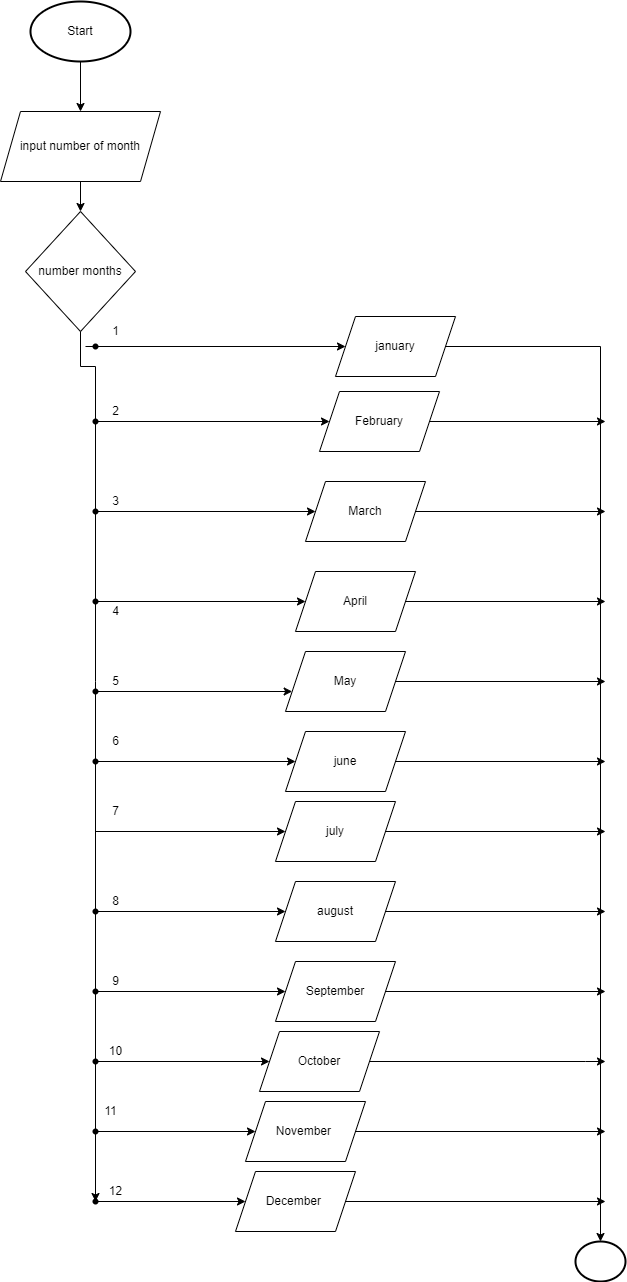

The diagram above was exported from draw.io. Its source (the exported page's mxGraphModel, read from the mxfile embedded in the PNG):
<mxGraphModel dx="434" dy="1501" grid="1" gridSize="10" guides="1" tooltips="1" connect="1" arrows="1" fold="1" page="1" pageScale="1" pageWidth="827" pageHeight="1169" math="0" shadow="0">
  <root>
    <mxCell id="0" />
    <mxCell id="1" parent="0" />
    <mxCell id="19" style="edgeStyle=orthogonalEdgeStyle;rounded=0;html=1;entryX=0.5;entryY=0;entryDx=0;entryDy=0;" parent="1" source="2" target="3" edge="1">
      <mxGeometry relative="1" as="geometry" />
    </mxCell>
    <mxCell id="2" value="input number of month" style="shape=parallelogram;perimeter=parallelogramPerimeter;whiteSpace=wrap;html=1;fixedSize=1;" parent="1" vertex="1">
      <mxGeometry x="35" y="40" width="160" height="70" as="geometry" />
    </mxCell>
    <mxCell id="17" style="edgeStyle=orthogonalEdgeStyle;rounded=0;html=1;startArrow=none;" parent="1" source="75" target="90" edge="1">
      <mxGeometry relative="1" as="geometry">
        <mxPoint x="130" y="1190" as="targetPoint" />
        <Array as="points" />
      </mxGeometry>
    </mxCell>
    <mxCell id="3" value="number months" style="rhombus;whiteSpace=wrap;html=1;" parent="1" vertex="1">
      <mxGeometry x="60" y="140" width="110" height="120" as="geometry" />
    </mxCell>
    <mxCell id="95" style="edgeStyle=orthogonalEdgeStyle;rounded=0;html=1;" parent="1" source="11" edge="1">
      <mxGeometry relative="1" as="geometry">
        <mxPoint x="640" y="350" as="targetPoint" />
      </mxGeometry>
    </mxCell>
    <mxCell id="11" value="February" style="shape=parallelogram;perimeter=parallelogramPerimeter;whiteSpace=wrap;html=1;fixedSize=1;" parent="1" vertex="1">
      <mxGeometry x="354" y="320" width="120" height="60" as="geometry" />
    </mxCell>
    <mxCell id="98" style="edgeStyle=orthogonalEdgeStyle;rounded=0;html=1;" parent="1" source="12" edge="1">
      <mxGeometry relative="1" as="geometry">
        <mxPoint x="640" y="610" as="targetPoint" />
      </mxGeometry>
    </mxCell>
    <mxCell id="12" value="May" style="shape=parallelogram;perimeter=parallelogramPerimeter;whiteSpace=wrap;html=1;fixedSize=1;" parent="1" vertex="1">
      <mxGeometry x="320" y="580" width="120" height="60" as="geometry" />
    </mxCell>
    <mxCell id="97" style="edgeStyle=orthogonalEdgeStyle;rounded=0;html=1;" parent="1" source="13" edge="1">
      <mxGeometry relative="1" as="geometry">
        <mxPoint x="640" y="530" as="targetPoint" />
      </mxGeometry>
    </mxCell>
    <mxCell id="13" value="April" style="shape=parallelogram;perimeter=parallelogramPerimeter;whiteSpace=wrap;html=1;fixedSize=1;" parent="1" vertex="1">
      <mxGeometry x="330" y="500" width="120" height="60" as="geometry" />
    </mxCell>
    <mxCell id="96" style="edgeStyle=orthogonalEdgeStyle;rounded=0;html=1;" parent="1" source="14" edge="1">
      <mxGeometry relative="1" as="geometry">
        <mxPoint x="640" y="440" as="targetPoint" />
      </mxGeometry>
    </mxCell>
    <mxCell id="14" value="March" style="shape=parallelogram;perimeter=parallelogramPerimeter;whiteSpace=wrap;html=1;fixedSize=1;" parent="1" vertex="1">
      <mxGeometry x="340" y="410" width="120" height="60" as="geometry" />
    </mxCell>
    <mxCell id="26" style="edgeStyle=orthogonalEdgeStyle;rounded=0;html=1;" parent="1" source="15" target="94" edge="1">
      <mxGeometry relative="1" as="geometry">
        <mxPoint x="680" y="882" as="targetPoint" />
      </mxGeometry>
    </mxCell>
    <mxCell id="15" value="january" style="shape=parallelogram;perimeter=parallelogramPerimeter;whiteSpace=wrap;html=1;fixedSize=1;" parent="1" vertex="1">
      <mxGeometry x="370" y="245" width="120" height="60" as="geometry" />
    </mxCell>
    <mxCell id="22" value="" style="ellipse;whiteSpace=wrap;html=1;" parent="1" vertex="1">
      <mxGeometry x="110" y="260" width="20" as="geometry" />
    </mxCell>
    <mxCell id="24" style="edgeStyle=orthogonalEdgeStyle;rounded=0;html=1;entryX=0;entryY=0.5;entryDx=0;entryDy=0;" parent="1" source="23" target="15" edge="1">
      <mxGeometry relative="1" as="geometry" />
    </mxCell>
    <mxCell id="23" value="" style="ellipse;whiteSpace=wrap;html=1;" parent="1" vertex="1">
      <mxGeometry x="120" y="270" height="10" as="geometry" />
    </mxCell>
    <mxCell id="25" value="1" style="text;html=1;align=center;verticalAlign=middle;resizable=0;points=[];autosize=1;strokeColor=none;fillColor=none;" parent="1" vertex="1">
      <mxGeometry x="140" y="250" width="20" height="20" as="geometry" />
    </mxCell>
    <mxCell id="29" style="edgeStyle=orthogonalEdgeStyle;rounded=0;html=1;" parent="1" source="28" target="11" edge="1">
      <mxGeometry relative="1" as="geometry">
        <Array as="points">
          <mxPoint x="130" y="350" />
        </Array>
      </mxGeometry>
    </mxCell>
    <mxCell id="28" value="" style="ellipse;whiteSpace=wrap;html=1;" parent="1" vertex="1">
      <mxGeometry x="130" y="370" height="20" as="geometry" />
    </mxCell>
    <mxCell id="31" value="" style="ellipse;whiteSpace=wrap;html=1;aspect=fixed;" parent="1" vertex="1">
      <mxGeometry x="130" y="495" as="geometry" />
    </mxCell>
    <mxCell id="34" value="3" style="text;html=1;align=center;verticalAlign=middle;resizable=0;points=[];autosize=1;strokeColor=none;fillColor=none;" parent="1" vertex="1">
      <mxGeometry x="140" y="420" width="20" height="20" as="geometry" />
    </mxCell>
    <mxCell id="35" value="2" style="text;html=1;align=center;verticalAlign=middle;resizable=0;points=[];autosize=1;strokeColor=none;fillColor=none;" parent="1" vertex="1">
      <mxGeometry x="140" y="330" width="20" height="20" as="geometry" />
    </mxCell>
    <mxCell id="40" style="edgeStyle=orthogonalEdgeStyle;rounded=0;html=1;entryX=0;entryY=0.5;entryDx=0;entryDy=0;" parent="1" source="39" target="13" edge="1">
      <mxGeometry relative="1" as="geometry">
        <Array as="points">
          <mxPoint x="130" y="530" />
        </Array>
      </mxGeometry>
    </mxCell>
    <mxCell id="39" value="" style="shape=waypoint;sketch=0;size=6;pointerEvents=1;points=[];fillColor=none;resizable=0;rotatable=0;perimeter=centerPerimeter;snapToPoint=1;" parent="1" vertex="1">
      <mxGeometry x="110" y="510" width="40" height="40" as="geometry" />
    </mxCell>
    <mxCell id="42" value="4" style="text;html=1;align=center;verticalAlign=middle;resizable=0;points=[];autosize=1;strokeColor=none;fillColor=none;" parent="1" vertex="1">
      <mxGeometry x="140" y="530" width="20" height="20" as="geometry" />
    </mxCell>
    <mxCell id="71" style="edgeStyle=orthogonalEdgeStyle;rounded=0;html=1;entryX=0;entryY=0.5;entryDx=0;entryDy=0;" parent="1" source="43" target="14" edge="1">
      <mxGeometry relative="1" as="geometry">
        <Array as="points">
          <mxPoint x="350" y="440" />
        </Array>
      </mxGeometry>
    </mxCell>
    <mxCell id="43" value="" style="shape=waypoint;sketch=0;size=6;pointerEvents=1;points=[];fillColor=none;resizable=0;rotatable=0;perimeter=centerPerimeter;snapToPoint=1;" parent="1" vertex="1">
      <mxGeometry x="110" y="420" width="40" height="40" as="geometry" />
    </mxCell>
    <mxCell id="45" value="" style="edgeStyle=orthogonalEdgeStyle;rounded=0;html=1;endArrow=none;startArrow=none;" parent="1" source="46" target="43" edge="1">
      <mxGeometry relative="1" as="geometry">
        <mxPoint x="115" y="982" as="targetPoint" />
        <mxPoint x="130" y="240" as="sourcePoint" />
        <Array as="points" />
      </mxGeometry>
    </mxCell>
    <mxCell id="46" value="" style="shape=waypoint;sketch=0;size=6;pointerEvents=1;points=[];fillColor=none;resizable=0;rotatable=0;perimeter=centerPerimeter;snapToPoint=1;" parent="1" vertex="1">
      <mxGeometry x="110" y="330" width="40" height="40" as="geometry" />
    </mxCell>
    <mxCell id="47" value="" style="edgeStyle=orthogonalEdgeStyle;rounded=0;html=1;endArrow=none;" parent="1" source="3" target="46" edge="1">
      <mxGeometry relative="1" as="geometry">
        <mxPoint x="130" y="495" as="targetPoint" />
        <mxPoint x="130" y="240" as="sourcePoint" />
        <Array as="points" />
      </mxGeometry>
    </mxCell>
    <mxCell id="48" value="" style="shape=waypoint;sketch=0;size=6;pointerEvents=1;points=[];fillColor=none;resizable=0;rotatable=0;perimeter=centerPerimeter;snapToPoint=1;" parent="1" vertex="1">
      <mxGeometry x="110" y="255" width="40" height="40" as="geometry" />
    </mxCell>
    <mxCell id="52" style="edgeStyle=orthogonalEdgeStyle;rounded=0;html=1;" parent="1" source="50" target="12" edge="1">
      <mxGeometry relative="1" as="geometry">
        <Array as="points">
          <mxPoint x="130" y="620" />
        </Array>
      </mxGeometry>
    </mxCell>
    <mxCell id="50" value="" style="shape=waypoint;sketch=0;size=6;pointerEvents=1;points=[];fillColor=none;resizable=0;rotatable=0;perimeter=centerPerimeter;snapToPoint=1;" parent="1" vertex="1">
      <mxGeometry x="110" y="600" width="40" height="40" as="geometry" />
    </mxCell>
    <mxCell id="51" value="" style="edgeStyle=orthogonalEdgeStyle;rounded=0;html=1;startArrow=none;endArrow=none;" parent="1" source="43" target="50" edge="1">
      <mxGeometry relative="1" as="geometry">
        <mxPoint x="115" y="982" as="targetPoint" />
        <mxPoint x="130" y="495" as="sourcePoint" />
        <Array as="points">
          <mxPoint x="130" y="610" />
          <mxPoint x="130" y="610" />
        </Array>
      </mxGeometry>
    </mxCell>
    <mxCell id="53" value="5" style="text;html=1;align=center;verticalAlign=middle;resizable=0;points=[];autosize=1;strokeColor=none;fillColor=none;" parent="1" vertex="1">
      <mxGeometry x="140" y="600" width="20" height="20" as="geometry" />
    </mxCell>
    <mxCell id="99" style="edgeStyle=orthogonalEdgeStyle;rounded=0;html=1;" parent="1" source="54" edge="1">
      <mxGeometry relative="1" as="geometry">
        <mxPoint x="640" y="690" as="targetPoint" />
      </mxGeometry>
    </mxCell>
    <mxCell id="54" value="june" style="shape=parallelogram;perimeter=parallelogramPerimeter;whiteSpace=wrap;html=1;fixedSize=1;" parent="1" vertex="1">
      <mxGeometry x="320" y="660" width="120" height="60" as="geometry" />
    </mxCell>
    <mxCell id="100" style="edgeStyle=orthogonalEdgeStyle;rounded=0;html=1;" parent="1" source="58" edge="1">
      <mxGeometry relative="1" as="geometry">
        <mxPoint x="640" y="760" as="targetPoint" />
      </mxGeometry>
    </mxCell>
    <mxCell id="58" value="july" style="shape=parallelogram;perimeter=parallelogramPerimeter;whiteSpace=wrap;html=1;fixedSize=1;" parent="1" vertex="1">
      <mxGeometry x="310" y="730" width="120" height="60" as="geometry" />
    </mxCell>
    <mxCell id="60" style="edgeStyle=orthogonalEdgeStyle;rounded=0;html=1;entryX=0;entryY=0.5;entryDx=0;entryDy=0;" parent="1" source="59" target="58" edge="1">
      <mxGeometry relative="1" as="geometry">
        <Array as="points">
          <mxPoint x="130" y="760" />
        </Array>
      </mxGeometry>
    </mxCell>
    <mxCell id="61" value="7" style="text;html=1;align=center;verticalAlign=middle;resizable=0;points=[];autosize=1;strokeColor=none;fillColor=none;" parent="1" vertex="1">
      <mxGeometry x="140" y="730" width="20" height="20" as="geometry" />
    </mxCell>
    <mxCell id="69" style="edgeStyle=orthogonalEdgeStyle;rounded=0;html=1;entryX=0;entryY=0.5;entryDx=0;entryDy=0;" parent="1" source="55" target="54" edge="1">
      <mxGeometry relative="1" as="geometry">
        <Array as="points">
          <mxPoint x="130" y="690" />
        </Array>
      </mxGeometry>
    </mxCell>
    <mxCell id="55" value="" style="shape=waypoint;sketch=0;size=6;pointerEvents=1;points=[];fillColor=none;resizable=0;rotatable=0;perimeter=centerPerimeter;snapToPoint=1;" parent="1" vertex="1">
      <mxGeometry x="110" y="670" width="40" height="40" as="geometry" />
    </mxCell>
    <mxCell id="64" value="" style="edgeStyle=orthogonalEdgeStyle;rounded=0;html=1;startArrow=none;endArrow=none;" parent="1" source="50" target="55" edge="1">
      <mxGeometry relative="1" as="geometry">
        <mxPoint x="130" y="1090" as="targetPoint" />
        <mxPoint x="130" y="730" as="sourcePoint" />
        <Array as="points" />
      </mxGeometry>
    </mxCell>
    <mxCell id="72" style="edgeStyle=orthogonalEdgeStyle;rounded=0;html=1;" parent="1" source="59" target="68" edge="1">
      <mxGeometry relative="1" as="geometry" />
    </mxCell>
    <mxCell id="59" value="" style="shape=waypoint;sketch=0;size=6;pointerEvents=1;points=[];fillColor=none;resizable=0;rotatable=0;perimeter=centerPerimeter;snapToPoint=1;" parent="1" vertex="1">
      <mxGeometry x="110" y="820" width="40" height="40" as="geometry" />
    </mxCell>
    <mxCell id="65" value="" style="edgeStyle=orthogonalEdgeStyle;rounded=0;html=1;startArrow=none;endArrow=none;" parent="1" source="55" target="59" edge="1">
      <mxGeometry relative="1" as="geometry">
        <mxPoint x="130" y="1090" as="targetPoint" />
        <mxPoint x="130" y="830" as="sourcePoint" />
        <Array as="points" />
      </mxGeometry>
    </mxCell>
    <mxCell id="57" value="6" style="text;html=1;align=center;verticalAlign=middle;resizable=0;points=[];autosize=1;strokeColor=none;fillColor=none;" parent="1" vertex="1">
      <mxGeometry x="140" y="660" width="20" height="20" as="geometry" />
    </mxCell>
    <mxCell id="101" style="edgeStyle=orthogonalEdgeStyle;rounded=0;html=1;" parent="1" source="68" edge="1">
      <mxGeometry relative="1" as="geometry">
        <mxPoint x="640" y="840" as="targetPoint" />
      </mxGeometry>
    </mxCell>
    <mxCell id="68" value="august" style="shape=parallelogram;perimeter=parallelogramPerimeter;whiteSpace=wrap;html=1;fixedSize=1;" parent="1" vertex="1">
      <mxGeometry x="310" y="810" width="120" height="60" as="geometry" />
    </mxCell>
    <mxCell id="73" value="8" style="text;html=1;align=center;verticalAlign=middle;resizable=0;points=[];autosize=1;strokeColor=none;fillColor=none;" parent="1" vertex="1">
      <mxGeometry x="140" y="820" width="20" height="20" as="geometry" />
    </mxCell>
    <mxCell id="102" style="edgeStyle=orthogonalEdgeStyle;rounded=0;html=1;" parent="1" source="74" edge="1">
      <mxGeometry relative="1" as="geometry">
        <mxPoint x="640" y="920" as="targetPoint" />
      </mxGeometry>
    </mxCell>
    <mxCell id="74" value="September" style="shape=parallelogram;perimeter=parallelogramPerimeter;whiteSpace=wrap;html=1;fixedSize=1;" parent="1" vertex="1">
      <mxGeometry x="310" y="890" width="120" height="60" as="geometry" />
    </mxCell>
    <mxCell id="77" style="edgeStyle=orthogonalEdgeStyle;rounded=0;html=1;" parent="1" source="75" target="74" edge="1">
      <mxGeometry relative="1" as="geometry" />
    </mxCell>
    <mxCell id="75" value="" style="shape=waypoint;sketch=0;size=6;pointerEvents=1;points=[];fillColor=none;resizable=0;rotatable=0;perimeter=centerPerimeter;snapToPoint=1;" parent="1" vertex="1">
      <mxGeometry x="110" y="900" width="40" height="40" as="geometry" />
    </mxCell>
    <mxCell id="76" value="" style="edgeStyle=orthogonalEdgeStyle;rounded=0;html=1;startArrow=none;endArrow=none;" parent="1" source="59" target="75" edge="1">
      <mxGeometry relative="1" as="geometry">
        <mxPoint x="130" y="1090" as="targetPoint" />
        <mxPoint x="130" y="840" as="sourcePoint" />
        <Array as="points" />
      </mxGeometry>
    </mxCell>
    <mxCell id="78" value="9" style="text;html=1;align=center;verticalAlign=middle;resizable=0;points=[];autosize=1;strokeColor=none;fillColor=none;" parent="1" vertex="1">
      <mxGeometry x="140" y="900" width="20" height="20" as="geometry" />
    </mxCell>
    <mxCell id="103" style="edgeStyle=orthogonalEdgeStyle;rounded=0;html=1;" parent="1" source="80" edge="1">
      <mxGeometry relative="1" as="geometry">
        <mxPoint x="640" y="990" as="targetPoint" />
        <Array as="points">
          <mxPoint x="620" y="990" />
          <mxPoint x="620" y="990" />
        </Array>
      </mxGeometry>
    </mxCell>
    <mxCell id="80" value="October" style="shape=parallelogram;perimeter=parallelogramPerimeter;whiteSpace=wrap;html=1;fixedSize=1;" parent="1" vertex="1">
      <mxGeometry x="294" y="960" width="120" height="60" as="geometry" />
    </mxCell>
    <mxCell id="82" style="edgeStyle=orthogonalEdgeStyle;rounded=0;html=1;" parent="1" source="81" target="80" edge="1">
      <mxGeometry relative="1" as="geometry">
        <Array as="points">
          <mxPoint x="130" y="990" />
        </Array>
      </mxGeometry>
    </mxCell>
    <mxCell id="81" value="" style="shape=waypoint;sketch=0;size=6;pointerEvents=1;points=[];fillColor=none;resizable=0;rotatable=0;perimeter=centerPerimeter;snapToPoint=1;" parent="1" vertex="1">
      <mxGeometry x="110" y="970" width="40" height="40" as="geometry" />
    </mxCell>
    <mxCell id="83" value="10" style="text;html=1;align=center;verticalAlign=middle;resizable=0;points=[];autosize=1;strokeColor=none;fillColor=none;" parent="1" vertex="1">
      <mxGeometry x="135" y="970" width="30" height="20" as="geometry" />
    </mxCell>
    <mxCell id="104" style="edgeStyle=orthogonalEdgeStyle;rounded=0;html=1;" parent="1" source="84" edge="1">
      <mxGeometry relative="1" as="geometry">
        <mxPoint x="640" y="1060" as="targetPoint" />
      </mxGeometry>
    </mxCell>
    <mxCell id="84" value="November&amp;nbsp;" style="shape=parallelogram;perimeter=parallelogramPerimeter;whiteSpace=wrap;html=1;fixedSize=1;" parent="1" vertex="1">
      <mxGeometry x="280" y="1030" width="120" height="60" as="geometry" />
    </mxCell>
    <mxCell id="86" style="edgeStyle=orthogonalEdgeStyle;rounded=0;html=1;" parent="1" source="85" target="84" edge="1">
      <mxGeometry relative="1" as="geometry" />
    </mxCell>
    <mxCell id="85" value="" style="shape=waypoint;sketch=0;size=6;pointerEvents=1;points=[];fillColor=none;resizable=0;rotatable=0;perimeter=centerPerimeter;snapToPoint=1;" parent="1" vertex="1">
      <mxGeometry x="110" y="1040" width="40" height="40" as="geometry" />
    </mxCell>
    <mxCell id="87" value="11" style="text;html=1;align=center;verticalAlign=middle;resizable=0;points=[];autosize=1;strokeColor=none;fillColor=none;" parent="1" vertex="1">
      <mxGeometry x="130" y="1030" width="30" height="20" as="geometry" />
    </mxCell>
    <mxCell id="105" style="edgeStyle=orthogonalEdgeStyle;rounded=0;html=1;" parent="1" source="89" edge="1">
      <mxGeometry relative="1" as="geometry">
        <mxPoint x="640" y="1130" as="targetPoint" />
      </mxGeometry>
    </mxCell>
    <mxCell id="89" value="December&amp;nbsp;" style="shape=parallelogram;perimeter=parallelogramPerimeter;whiteSpace=wrap;html=1;fixedSize=1;" parent="1" vertex="1">
      <mxGeometry x="270" y="1100" width="120" height="60" as="geometry" />
    </mxCell>
    <mxCell id="92" style="edgeStyle=orthogonalEdgeStyle;rounded=0;html=1;entryX=0;entryY=0.5;entryDx=0;entryDy=0;" parent="1" source="90" target="89" edge="1">
      <mxGeometry relative="1" as="geometry" />
    </mxCell>
    <mxCell id="90" value="" style="shape=waypoint;sketch=0;size=6;pointerEvents=1;points=[];fillColor=none;resizable=0;rotatable=0;perimeter=centerPerimeter;snapToPoint=1;" parent="1" vertex="1">
      <mxGeometry x="110" y="1110" width="40" height="40" as="geometry" />
    </mxCell>
    <mxCell id="93" value="12" style="text;html=1;align=center;verticalAlign=middle;resizable=0;points=[];autosize=1;strokeColor=none;fillColor=none;" parent="1" vertex="1">
      <mxGeometry x="135" y="1110" width="30" height="20" as="geometry" />
    </mxCell>
    <mxCell id="94" value="" style="strokeWidth=2;html=1;shape=mxgraph.flowchart.start_2;whiteSpace=wrap;" parent="1" vertex="1">
      <mxGeometry x="610" y="1170" width="50" height="40" as="geometry" />
    </mxCell>
    <mxCell id="107" style="edgeStyle=orthogonalEdgeStyle;html=1;entryX=0.5;entryY=0;entryDx=0;entryDy=0;rounded=0;" edge="1" parent="1" source="106" target="2">
      <mxGeometry relative="1" as="geometry" />
    </mxCell>
    <mxCell id="106" value="Start" style="strokeWidth=2;html=1;shape=mxgraph.flowchart.start_1;whiteSpace=wrap;" vertex="1" parent="1">
      <mxGeometry x="65" y="-70" width="100" height="60" as="geometry" />
    </mxCell>
  </root>
</mxGraphModel>